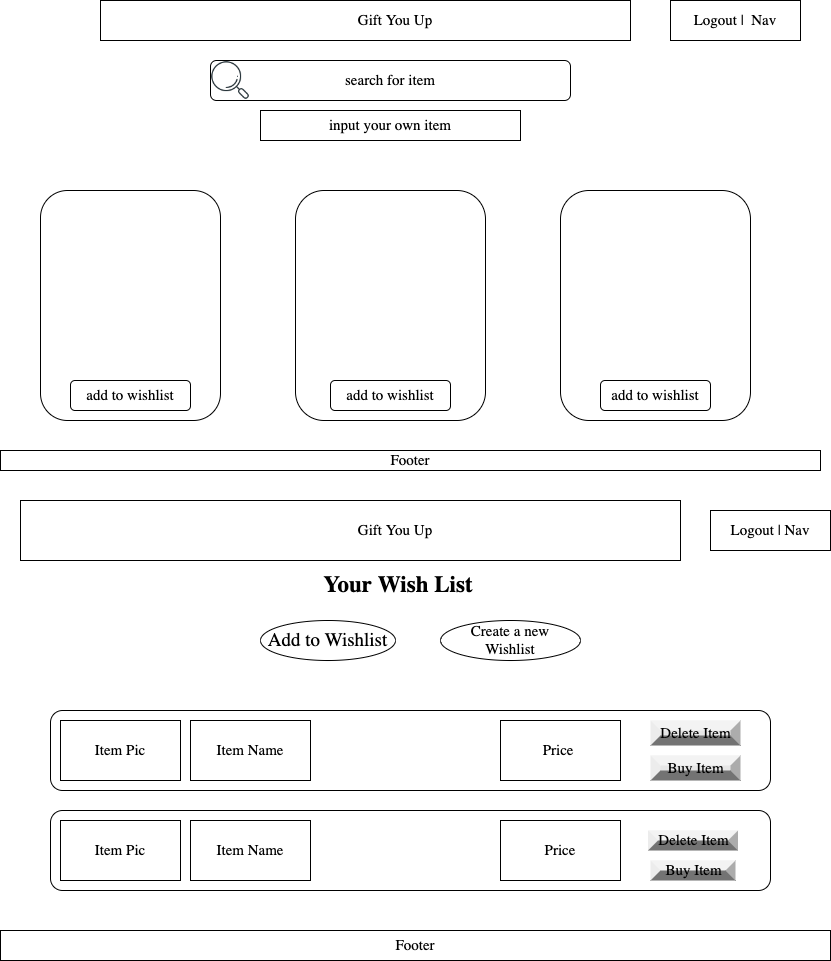

The diagram above was exported from draw.io. Its source (the exported page's mxGraphModel, read from the mxfile embedded in the PNG):
<mxGraphModel dx="866" dy="400" grid="1" gridSize="10" guides="1" tooltips="1" connect="1" arrows="1" fold="1" page="1" pageScale="1" pageWidth="850" pageHeight="1100" math="0" shadow="0">
  <root>
    <mxCell id="0" />
    <mxCell id="1" parent="0" />
    <mxCell id="BLUyvUDPd0Ve8QopZ6Dp-1" value="&lt;span style=&quot;white-space: pre;&quot;&gt;&#09;&lt;/span&gt;&lt;span style=&quot;white-space: pre;&quot;&gt;&#09;&lt;/span&gt;Gift You Up" style="rounded=0;whiteSpace=wrap;html=1;fontFamily=Lucida Console;fontSize=15;" parent="1" vertex="1">
      <mxGeometry x="110" y="20" width="530" height="40" as="geometry" />
    </mxCell>
    <mxCell id="BLUyvUDPd0Ve8QopZ6Dp-2" value="Logout |&amp;nbsp; Nav" style="rounded=0;whiteSpace=wrap;html=1;fontFamily=Lucida Console;fontSize=15;" parent="1" vertex="1">
      <mxGeometry x="680" y="20" width="130" height="40" as="geometry" />
    </mxCell>
    <mxCell id="9balyegqyv1OujGpnIMF-1" value="" style="rounded=1;whiteSpace=wrap;html=1;fontFamily=Lucida Console;fontSize=15;" parent="1" vertex="1">
      <mxGeometry x="50" y="210" width="180" height="230" as="geometry" />
    </mxCell>
    <mxCell id="9balyegqyv1OujGpnIMF-3" value="add to wishlist" style="rounded=1;whiteSpace=wrap;html=1;fontFamily=Lucida Console;fontSize=15;" parent="1" vertex="1">
      <mxGeometry x="80" y="400" width="120" height="30" as="geometry" />
    </mxCell>
    <mxCell id="9balyegqyv1OujGpnIMF-4" value="" style="rounded=1;whiteSpace=wrap;html=1;fontFamily=Lucida Console;fontSize=15;" parent="1" vertex="1">
      <mxGeometry x="305" y="210" width="190" height="230" as="geometry" />
    </mxCell>
    <mxCell id="9balyegqyv1OujGpnIMF-5" value="add to wishlist" style="rounded=1;whiteSpace=wrap;html=1;fontFamily=Lucida Console;fontSize=15;" parent="1" vertex="1">
      <mxGeometry x="340" y="400" width="120" height="30" as="geometry" />
    </mxCell>
    <mxCell id="9balyegqyv1OujGpnIMF-6" value="" style="rounded=1;whiteSpace=wrap;html=1;fontFamily=Lucida Console;fontSize=15;" parent="1" vertex="1">
      <mxGeometry x="570" y="210" width="190" height="230" as="geometry" />
    </mxCell>
    <mxCell id="9balyegqyv1OujGpnIMF-7" value="add to wishlist" style="rounded=1;whiteSpace=wrap;html=1;fontFamily=Lucida Console;fontSize=15;" parent="1" vertex="1">
      <mxGeometry x="610" y="400" width="110" height="30" as="geometry" />
    </mxCell>
    <mxCell id="9balyegqyv1OujGpnIMF-8" value="search for item" style="rounded=1;whiteSpace=wrap;html=1;fontFamily=Lucida Console;fontSize=15;" parent="1" vertex="1">
      <mxGeometry x="220" y="80" width="360" height="40" as="geometry" />
    </mxCell>
    <mxCell id="9balyegqyv1OujGpnIMF-9" value="" style="shape=image;html=1;verticalAlign=top;verticalLabelPosition=bottom;labelBackgroundColor=#ffffff;imageAspect=0;aspect=fixed;image=https://cdn1.iconfinder.com/data/icons/seo-and-web-development-6/32/development_search_magnifier_magnifying_glass_loupe-67-128.png;fontFamily=Lucida Console;fontSize=15;" parent="1" vertex="1">
      <mxGeometry x="220" y="80" width="40" height="40" as="geometry" />
    </mxCell>
    <mxCell id="9balyegqyv1OujGpnIMF-10" value="input your own item" style="rounded=0;whiteSpace=wrap;html=1;fontFamily=Lucida Console;fontSize=15;" parent="1" vertex="1">
      <mxGeometry x="270" y="130" width="260" height="30" as="geometry" />
    </mxCell>
    <mxCell id="9balyegqyv1OujGpnIMF-13" value="Footer" style="rounded=0;whiteSpace=wrap;html=1;fontFamily=Lucida Console;fontSize=15;" parent="1" vertex="1">
      <mxGeometry x="10" y="470" width="820" height="20" as="geometry" />
    </mxCell>
    <mxCell id="9balyegqyv1OujGpnIMF-14" value="&amp;nbsp; &amp;nbsp; &lt;span style=&quot;white-space: pre;&quot;&gt;&#09;&lt;/span&gt;&lt;span style=&quot;white-space: pre;&quot;&gt;&#09;&lt;/span&gt;&lt;span style=&quot;white-space: pre;&quot;&gt;&#09;&lt;/span&gt;Gift You Up" style="rounded=0;whiteSpace=wrap;html=1;fontFamily=Lucida Console;fontSize=15;" parent="1" vertex="1">
      <mxGeometry x="30" y="520" width="660" height="60" as="geometry" />
    </mxCell>
    <mxCell id="9balyegqyv1OujGpnIMF-15" value="Logout | Nav" style="rounded=0;whiteSpace=wrap;html=1;fontFamily=Lucida Console;fontSize=15;" parent="1" vertex="1">
      <mxGeometry x="720" y="530" width="120" height="40" as="geometry" />
    </mxCell>
    <mxCell id="9balyegqyv1OujGpnIMF-16" value="" style="rounded=1;whiteSpace=wrap;html=1;fontFamily=Lucida Console;fontSize=15;" parent="1" vertex="1">
      <mxGeometry x="60" y="730" width="720" height="80" as="geometry" />
    </mxCell>
    <mxCell id="9balyegqyv1OujGpnIMF-18" value="Item Pic" style="rounded=0;whiteSpace=wrap;html=1;fontFamily=Lucida Console;fontSize=15;" parent="1" vertex="1">
      <mxGeometry x="70" y="740" width="120" height="60" as="geometry" />
    </mxCell>
    <mxCell id="9balyegqyv1OujGpnIMF-19" value="Item Name" style="rounded=0;whiteSpace=wrap;html=1;fontFamily=Lucida Console;fontSize=15;" parent="1" vertex="1">
      <mxGeometry x="200" y="740" width="120" height="60" as="geometry" />
    </mxCell>
    <mxCell id="9balyegqyv1OujGpnIMF-20" value="Price&amp;nbsp;" style="rounded=0;whiteSpace=wrap;html=1;fontFamily=Lucida Console;fontSize=15;" parent="1" vertex="1">
      <mxGeometry x="510" y="740" width="120" height="60" as="geometry" />
    </mxCell>
    <mxCell id="9balyegqyv1OujGpnIMF-21" value="Delete Item" style="labelPosition=center;verticalLabelPosition=middle;align=center;html=1;shape=mxgraph.basic.shaded_button;dx=10;fillColor=#E6E6E6;strokeColor=none;fontFamily=Lucida Console;fontSize=15;" parent="1" vertex="1">
      <mxGeometry x="660" y="740" width="90" height="25" as="geometry" />
    </mxCell>
    <mxCell id="9balyegqyv1OujGpnIMF-22" value="Buy Item" style="labelPosition=center;verticalLabelPosition=middle;align=center;html=1;shape=mxgraph.basic.shaded_button;dx=10;fillColor=#E6E6E6;strokeColor=none;fontFamily=Lucida Console;fontSize=15;" parent="1" vertex="1">
      <mxGeometry x="660" y="775" width="90" height="25" as="geometry" />
    </mxCell>
    <mxCell id="9balyegqyv1OujGpnIMF-23" value="" style="rounded=1;whiteSpace=wrap;html=1;fontFamily=Lucida Console;fontSize=15;" parent="1" vertex="1">
      <mxGeometry x="60" y="830" width="720" height="80" as="geometry" />
    </mxCell>
    <mxCell id="9balyegqyv1OujGpnIMF-24" value="Item Pic" style="rounded=0;whiteSpace=wrap;html=1;fontFamily=Lucida Console;fontSize=15;" parent="1" vertex="1">
      <mxGeometry x="70" y="840" width="120" height="60" as="geometry" />
    </mxCell>
    <mxCell id="9balyegqyv1OujGpnIMF-25" value="Item Name" style="rounded=0;whiteSpace=wrap;html=1;fontFamily=Lucida Console;fontSize=15;" parent="1" vertex="1">
      <mxGeometry x="200" y="840" width="120" height="60" as="geometry" />
    </mxCell>
    <mxCell id="9balyegqyv1OujGpnIMF-26" value="Price" style="rounded=0;whiteSpace=wrap;html=1;fontFamily=Lucida Console;fontSize=15;" parent="1" vertex="1">
      <mxGeometry x="510" y="840" width="120" height="60" as="geometry" />
    </mxCell>
    <mxCell id="9balyegqyv1OujGpnIMF-27" value="Delete Item" style="labelPosition=center;verticalLabelPosition=middle;align=center;html=1;shape=mxgraph.basic.shaded_button;dx=10;fillColor=#E6E6E6;strokeColor=none;fontFamily=Lucida Console;fontSize=15;" parent="1" vertex="1">
      <mxGeometry x="657.5" y="850" width="90" height="20" as="geometry" />
    </mxCell>
    <mxCell id="9balyegqyv1OujGpnIMF-28" value="Buy Item" style="labelPosition=center;verticalLabelPosition=middle;align=center;html=1;shape=mxgraph.basic.shaded_button;dx=10;fillColor=#E6E6E6;strokeColor=none;fontFamily=Lucida Console;fontSize=15;" parent="1" vertex="1">
      <mxGeometry x="660" y="880" width="85" height="20" as="geometry" />
    </mxCell>
    <mxCell id="9balyegqyv1OujGpnIMF-29" value="Footer" style="rounded=0;whiteSpace=wrap;html=1;fontFamily=Lucida Console;fontSize=15;" parent="1" vertex="1">
      <mxGeometry x="10" y="950" width="830" height="30" as="geometry" />
    </mxCell>
    <mxCell id="9balyegqyv1OujGpnIMF-31" value="&lt;font size=&quot;1&quot; style=&quot;&quot;&gt;&lt;b style=&quot;font-size: 23px;&quot;&gt;Your Wish List&lt;/b&gt;&lt;/font&gt;" style="text;html=1;strokeColor=none;fillColor=none;align=center;verticalAlign=middle;whiteSpace=wrap;rounded=0;fontFamily=Lucida Console;fontSize=15;" parent="1" vertex="1">
      <mxGeometry x="302.5" y="590" width="210" height="30" as="geometry" />
    </mxCell>
    <mxCell id="9balyegqyv1OujGpnIMF-34" value="Add to Wishlist" style="ellipse;whiteSpace=wrap;html=1;fontFamily=Lucida Console;fontSize=19;" parent="1" vertex="1">
      <mxGeometry x="270" y="640" width="135" height="40" as="geometry" />
    </mxCell>
    <mxCell id="Iavnxd64NrKxj6wLVId--1" value="Create a new&lt;br&gt;Wishlist" style="ellipse;whiteSpace=wrap;html=1;fontFamily=Lucida Console;fontSize=15;" parent="1" vertex="1">
      <mxGeometry x="450" y="640" width="140" height="40" as="geometry" />
    </mxCell>
  </root>
</mxGraphModel>